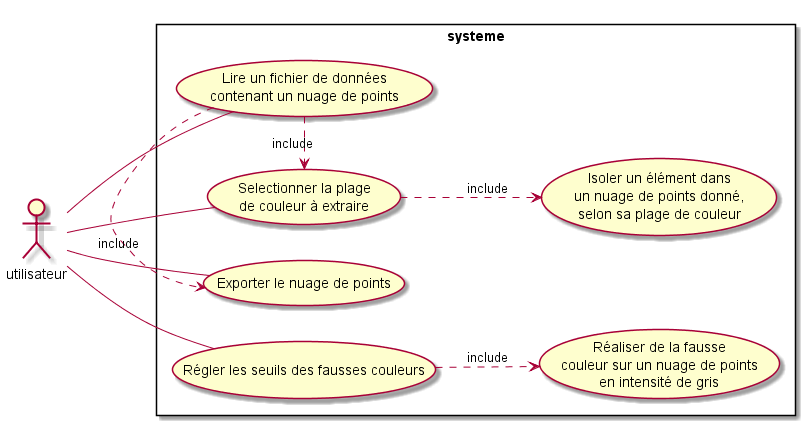

The diagram above was rendered by PlantUML. Its source (embedded in the PNG):
@startuml
left to right direction
skinparam packageStyle rectangle
actor utilisateur
rectangle systeme {
    (Lire un fichier de données \ncontenant un nuage de points) as (1)
    (Selectionner la plage \nde couleur à extraire) as (2)
    (Réaliser de la fausse \ncouleur sur un nuage de points \nen intensité de gris) as (3)
    (Isoler un élément dans \nun nuage de points donné, \nselon sa plage de couleur) as (4)
    (Exporter le nuage de points) as (5)
    (Régler les seuils des fausses couleurs) as (6)

    utilisateur -- 1
    utilisateur -- 2
    utilisateur -- 6
    utilisateur -- 5
    1 .> 2 : include
    1 .> 5 : include
    :2: -down.> 4 : include
    6 -down.> 3 : include
}
@enduml